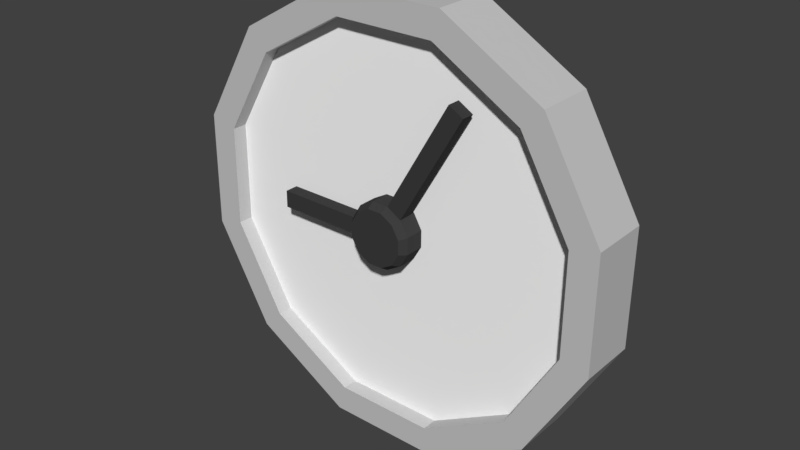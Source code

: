 # Source: UHR_01.blend  (saved by Blender 2.79.0; exported with 4.5.12 LTS)
import bpy
from mathutils import Matrix  # noqa: F401  (used for matrix-valued properties, if any)

bpy.ops.wm.read_factory_settings(use_empty=True)
scene = bpy.context.scene
scene.name = 'Scene'

# ---- collections
col_collection_1 = bpy.data.collections.new('Collection 1'); scene.collection.children.link(col_collection_1)

# ---- materials (node trees are filled in below, after node groups)
mat_material_005 = bpy.data.materials.new('Material.005')
mat_material_005.alpha_threshold = 0.0
mat_material_005.use_transparent_shadow = False
mat_material_005.diffuse_color = (1.0, 1.0, 1.0, 1.0)
mat_material_005.roughness = 0.5
mat_material_004 = bpy.data.materials.new('Material.004')
mat_material_004.alpha_threshold = 0.0
mat_material_004.use_transparent_shadow = False
mat_material_004.diffuse_color = (0.04696, 0.04696, 0.04696, 1.0)
mat_material_004.roughness = 0.5
mat_material = bpy.data.materials.new('Material')
mat_material.alpha_threshold = 0.0
mat_material.use_transparent_shadow = False
mat_material.diffuse_color = (0.5705, 0.5705, 0.5705, 1.0)
mat_material.roughness = 0.5

# ---- material node trees

# ---- world
world_world = bpy.data.worlds.new('World'); scene.world = world_world
world_world.color = (0.05088, 0.05088, 0.05088)
world_world.use_sun_shadow = False
world_world.sun_shadow_jitter_overblur = 0.0
world_world.cycles.sampling_method = 'MANUAL'

# ---- meshes
me_circle = bpy.data.meshes.new('Circle')
me_circle.from_pydata([(0.8679, 0.2299, 0.06349), (0.8656, -0.228, 0.06349), (0.9909, -0.2623, -0.1334), (0.9937, 0.2628, -0.1334), (0.7335, 0.719, -0.1334), (0.2801, 0.984, -0.1334), (-0.2451, 0.9867, -0.1334), (-0.7013, 0.7265, -0.1334), (-0.9662, 0.2731, -0.1334), (-0.9689, -0.2521, -0.1334), (-0.7087, -0.7082, -0.1334), (-0.2553, -0.9732, -0.1334), (0.2698, -0.9759, -0.1334), (0.726, -0.7157, -0.1334), (0.6411, 0.6276, 0.06349), (0.2458, 0.8586, 0.06349), (-0.2121, 0.861, 0.06349), (-0.6098, 0.6341, 0.06349), (-0.8408, 0.2388, 0.06349), (-0.8432, -0.2191, 0.06349), (-0.6164, -0.6168, 0.06349), (-0.221, -0.8478, 0.06349), (0.2368, -0.8502, 0.06349), (0.6346, -0.6233, 0.06349), (0.9937, 0.2628, 0.1325), (0.8679, 0.2299, 0.1325), (0.6411, 0.6276, 0.1325), (0.7335, 0.719, 0.1325), (0.9909, -0.2623, 0.1325), (0.6346, -0.6233, 0.1325), (0.8656, -0.228, 0.1325), (0.2368, -0.8502, 0.1325), (0.2801, 0.984, 0.1325), (0.2458, 0.8586, 0.1325), (-0.221, -0.8478, 0.1325), (-0.2121, 0.861, 0.1325), (-0.2451, 0.9867, 0.1325), (-0.6164, -0.6168, 0.1325), (-0.7013, 0.7265, 0.1325), (-0.6098, 0.6341, 0.1325), (-0.8432, -0.2191, 0.1325), (-0.8408, 0.2388, 0.1325), (-0.9662, 0.2731, 0.1325), (-0.9689, -0.2521, 0.1325), (-0.7087, -0.7082, 0.1325), (-0.2553, -0.9732, 0.1325), (0.2698, -0.9759, 0.1325), (0.726, -0.7157, 0.1325), (0.1161, -0.0994, 0.06349), (0.1546, -0.03352, 0.06349), (0.04978, -0.1372, 0.06349), (-0.02653, -0.1368, 0.06349), (-0.09242, -0.09831, 0.06349), (-0.1302, -0.03203, 0.06349), (-0.1298, 0.04428, 0.06349), (-0.09133, 0.1102, 0.06349), (-0.02504, 0.148, 0.06349), (0.05127, 0.1476, 0.06349), (0.1172, 0.1091, 0.06349), (0.155, 0.04279, 0.06349), (0.1015, -0.08467, 0.1833), (0.1346, -0.02805, 0.1833), (0.04452, -0.1172, 0.1833), (-0.02106, -0.1168, 0.1833), (-0.07769, -0.08374, 0.1833), (-0.1102, -0.02677, 0.1833), (-0.1098, 0.03881, 0.1833), (-0.07675, 0.09544, 0.1833), (-0.01978, 0.1279, 0.1833), (0.0458, 0.1276, 0.1833), (0.1024, 0.0945, 0.1833), (0.1349, 0.03754, 0.1833), (-0.09133, 0.1102, 0.08978), (-0.09133, 0.1102, 0.1497), (-0.02504, 0.148, 0.1497), (-0.02504, 0.148, 0.08978), (-0.09242, -0.09831, 0.08978), (-0.09242, -0.09831, 0.1497), (-0.1302, -0.03203, 0.1497), (-0.1302, -0.03203, 0.08978), (0.155, 0.04279, 0.08978), (0.155, 0.04279, 0.1497), (0.1546, -0.03352, 0.1497), (0.1546, -0.03352, 0.08978), (0.1161, -0.0994, 0.08978), (0.1161, -0.0994, 0.1497), (0.04978, -0.1372, 0.1497), (0.04978, -0.1372, 0.08978), (0.05127, 0.1476, 0.1497), (0.05127, 0.1476, 0.08978), (-0.1298, 0.04428, 0.1497), (-0.1298, 0.04428, 0.08978), (-0.02653, -0.1368, 0.1497), (-0.02653, -0.1368, 0.08978), (0.1172, 0.1091, 0.1497), (0.1172, 0.1091, 0.08978), (-0.5895, 0.4013, 0.08978), (-0.5895, 0.4013, 0.1497), (-0.628, 0.3354, 0.1497), (-0.628, 0.3354, 0.08978), (0.04778, -0.5198, 0.1497), (0.04778, -0.5198, 0.08978), (-0.02853, -0.5194, 0.1497), (-0.02853, -0.5194, 0.08978)], [], [(44, 45, 34, 37), (17, 16, 35, 39), (4, 27, 24, 3), (24, 27, 26, 25), (20, 19, 40, 37), (5, 32, 27, 4), (47, 28, 30, 29), (47, 46, 12, 13), (36, 32, 5, 6), (36, 38, 39, 35), (10, 44, 43, 9), (7, 38, 36, 6), (27, 32, 33, 26), (8, 42, 38, 7), (45, 46, 31, 34), (23, 22, 31, 29), (8, 9, 43, 42), (43, 44, 37, 40), (0, 1, 30, 25), (38, 42, 41, 39), (1, 23, 29, 30), (11, 45, 44, 10), (28, 24, 25, 30), (16, 15, 33, 35), (11, 12, 46, 45), (32, 36, 35, 33), (19, 18, 41, 40), (17, 18, 54, 55), (2, 28, 47, 13), (42, 43, 40, 41), (22, 21, 34, 31), (46, 47, 29, 31), (14, 0, 25, 26), (21, 20, 37, 34), (18, 17, 39, 41), (15, 14, 26, 33), (74, 73, 67, 68), (23, 1, 49, 48), (19, 20, 52, 53), (21, 22, 50, 51), (1, 0, 59, 49), (22, 23, 48, 50), (14, 15, 57, 58), (16, 17, 55, 56), (18, 19, 53, 54), (20, 21, 51, 52), (0, 14, 58, 59), (15, 16, 56, 57), (61, 71, 70, 69, 68, 67, 66, 65, 64, 63, 62, 60), (78, 77, 64, 65), (82, 81, 71, 61), (86, 85, 60, 62), (88, 74, 68, 69), (90, 78, 65, 66), (92, 86, 62, 63), (94, 88, 69, 70), (73, 90, 66, 67), (77, 92, 63, 64), (81, 94, 70, 71), (85, 82, 61, 60), (48, 49, 83, 84), (84, 83, 82, 85), (59, 58, 95, 80), (80, 95, 94, 81), (52, 51, 93, 76), (76, 93, 92, 77), (55, 54, 91, 72), (90, 73, 97, 98), (58, 57, 89, 95), (95, 89, 88, 94), (51, 50, 87, 93), (93, 87, 101, 103), (54, 53, 79, 91), (91, 79, 78, 90), (57, 56, 75, 89), (89, 75, 74, 88), (50, 48, 84, 87), (87, 84, 85, 86), (49, 59, 80, 83), (83, 80, 81, 82), (53, 52, 76, 79), (79, 76, 77, 78), (56, 55, 72, 75), (75, 72, 73, 74), (96, 99, 98, 97), (73, 72, 96, 97), (91, 90, 98, 99), (72, 91, 99, 96), (103, 101, 100, 102), (92, 93, 103, 102), (87, 86, 100, 101), (86, 92, 102, 100), (3, 2, 13, 12, 11, 10, 9, 8, 7, 6, 5, 4), (3, 24, 28, 2)])
me_circle.polygons.foreach_set('material_index', [2, 2, 2, 2, 2, 2, 2, 2, 2, 2, 2, 2, 2, 2, 2, 2, 2, 2, 2, 2, 2, 2, 2, 2, 2, 2, 2, 0, 2, 2, 2, 2, 2, 2, 2, 2, 1, 0, 0, 0, 0, 0, 0, 0, 0, 0, 0, 0, 1, 1, 1, 1, 1, 1, 1, 1, 1, 1, 1, 1, 1, 1, 1, 1, 1, 1, 1, 1, 1, 1, 1, 1, 1, 1, 1, 1, 1, 1, 1, 1, 1, 1, 1, 1, 1, 1, 1, 1, 1, 1, 1, 1, 2, 2])
me_circle.materials.append(mat_material_005)
me_circle.materials.append(mat_material_004)
me_circle.materials.append(mat_material)
me_circle.use_remesh_preserve_volume = False
me_circle.use_remesh_preserve_attributes = False
me_circle.use_mirror_vertex_groups = False
me_circle.update()

# ---- objects
ob_circle = bpy.data.objects.new('Circle', me_circle)

# ---- transforms, parenting, visibility, modifiers, constraints
ob_circle.location = (0.0, 0.0, 1.282)
ob_circle.rotation_euler = (1.571, 1.571, 0.0)
ob_circle.scale = (1.283, 1.283, 1.283)
ob_circle.lineart.crease_threshold = 0.0

# ---- collection membership
col_collection_1.objects.link(ob_circle)

# ---- scene / render settings (as saved in the file)
scene.frame_start = 1; scene.frame_end = 250; scene.frame_set(1)
scene.render.engine = 'BLENDER_EEVEE_NEXT'
scene.render.resolution_percentage = 50
scene.render.dither_intensity = 0.0
scene.cycles.use_denoising = False
scene.cycles.samples = 128
scene.cycles.sampling_pattern = 'TABULATED_SOBOL'
scene.cycles.use_adaptive_sampling = False
scene.cycles.use_light_tree = False
scene.cycles.blur_glossy = 0.0
scene.cycles.sample_clamp_indirect = 0.0
scene.view_settings.view_transform = 'Standard'
bpy.context.view_layer.update()

# ---- added for rendering (the .blend has no active camera and no usable light): camera, sun
cam_auto = bpy.data.cameras.new('AutoCamera')
cam_auto.lens = 50.0
cam_auto.sensor_width = 36.0
cam_auto.clip_end = 1000.0
ob_auto_camera = bpy.data.objects.new('AutoCamera', cam_auto)
scene.collection.objects.link(ob_auto_camera)
ob_auto_camera.location = (3.32434, -4.01295, 3.9201)
ob_auto_camera.rotation_euler = (1.09748, -7.21219e-08, 0.694738)
scene.camera = ob_auto_camera
light_auto_sun = bpy.data.lights.new('AutoSun', 'SUN')
light_auto_sun.energy = 3.0
light_auto_sun.angle = 0.0523599
ob_auto_sun = bpy.data.objects.new('AutoSun', light_auto_sun)
scene.collection.objects.link(ob_auto_sun)
ob_auto_sun.rotation_euler = (0.872665, 0.174533, 0.523599)
bpy.context.view_layer.update()

